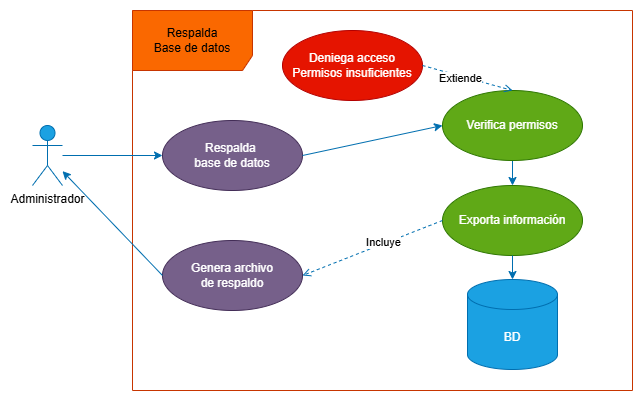

The diagram above was exported from draw.io. Its source (the exported page's mxGraphModel, read from the mxfile embedded in the PNG):
<mxGraphModel dx="946" dy="597" grid="1" gridSize="10" guides="1" tooltips="1" connect="1" arrows="1" fold="1" page="1" pageScale="1" pageWidth="827" pageHeight="1169" math="0" shadow="0">
  <root>
    <mxCell id="0" />
    <mxCell id="1" parent="0" />
    <mxCell id="lMfDTXsea6FF6M5tgMq6-3" value="&lt;div&gt;&lt;span style=&quot;background-color: transparent; color: light-dark(rgb(0, 0, 0), rgb(237, 237, 237));&quot;&gt;Respalda&lt;/span&gt;&lt;/div&gt;&lt;div&gt;&lt;span style=&quot;background-color: transparent; color: light-dark(rgb(0, 0, 0), rgb(237, 237, 237));&quot;&gt;Base de datos&lt;/span&gt;&lt;/div&gt;" style="shape=umlFrame;whiteSpace=wrap;html=1;pointerEvents=0;fillColor=#fa6800;fontColor=#000000;strokeColor=#C73500;width=120;height=60;" vertex="1" parent="1">
      <mxGeometry x="200" y="110" width="500" height="380" as="geometry" />
    </mxCell>
    <mxCell id="lMfDTXsea6FF6M5tgMq6-4" value="Administrador" style="shape=umlActor;verticalLabelPosition=bottom;verticalAlign=top;html=1;fillColor=#1ba1e2;fontColor=#000000;strokeColor=#006EAF;" vertex="1" parent="1">
      <mxGeometry x="100" y="225" width="30" height="60" as="geometry" />
    </mxCell>
    <mxCell id="lMfDTXsea6FF6M5tgMq6-5" value="Respalda&amp;nbsp;&lt;div&gt;base de datos&lt;/div&gt;" style="ellipse;whiteSpace=wrap;html=1;fillColor=#76608a;fontColor=#ffffff;strokeColor=#432D57;" vertex="1" parent="1">
      <mxGeometry x="230" y="220" width="140" height="70" as="geometry" />
    </mxCell>
    <mxCell id="lMfDTXsea6FF6M5tgMq6-6" value="Exporta información" style="ellipse;whiteSpace=wrap;html=1;fillColor=#60a917;fontColor=#ffffff;strokeColor=#2D7600;" vertex="1" parent="1">
      <mxGeometry x="510" y="285" width="140" height="70" as="geometry" />
    </mxCell>
    <mxCell id="lMfDTXsea6FF6M5tgMq6-7" value="BD" style="shape=cylinder3;whiteSpace=wrap;html=1;boundedLbl=1;backgroundOutline=1;size=15;fillColor=#1ba1e2;fontColor=#ffffff;strokeColor=#006EAF;" vertex="1" parent="1">
      <mxGeometry x="535" y="379" width="90" height="90" as="geometry" />
    </mxCell>
    <mxCell id="lMfDTXsea6FF6M5tgMq6-8" value="" style="endArrow=classic;html=1;rounded=0;exitX=0.5;exitY=1;exitDx=0;exitDy=0;entryX=0.5;entryY=0;entryDx=0;entryDy=0;entryPerimeter=0;jumpSize=10;fillColor=#1ba1e2;strokeColor=#006EAF;" edge="1" parent="1" source="lMfDTXsea6FF6M5tgMq6-6" target="lMfDTXsea6FF6M5tgMq6-7">
      <mxGeometry width="50" height="50" relative="1" as="geometry">
        <mxPoint x="330" y="334" as="sourcePoint" />
        <mxPoint x="380" y="284" as="targetPoint" />
      </mxGeometry>
    </mxCell>
    <mxCell id="lMfDTXsea6FF6M5tgMq6-9" value="Genera archivo&lt;div&gt;de respaldo&lt;/div&gt;" style="ellipse;whiteSpace=wrap;html=1;fillColor=#76608a;fontColor=#ffffff;strokeColor=#432D57;" vertex="1" parent="1">
      <mxGeometry x="230" y="340" width="140" height="70" as="geometry" />
    </mxCell>
    <mxCell id="lMfDTXsea6FF6M5tgMq6-10" value="" style="endArrow=classic;html=1;rounded=0;entryX=0;entryY=0.5;entryDx=0;entryDy=0;fillColor=#1ba1e2;strokeColor=#006EAF;endSize=6;jumpSize=10;" edge="1" parent="1" source="lMfDTXsea6FF6M5tgMq6-4" target="lMfDTXsea6FF6M5tgMq6-5">
      <mxGeometry width="50" height="50" relative="1" as="geometry">
        <mxPoint x="330" y="240" as="sourcePoint" />
        <mxPoint x="380" y="190" as="targetPoint" />
      </mxGeometry>
    </mxCell>
    <mxCell id="lMfDTXsea6FF6M5tgMq6-11" value="" style="endArrow=open;html=1;rounded=0;exitX=0;exitY=0.5;exitDx=0;exitDy=0;entryX=1;entryY=0.5;entryDx=0;entryDy=0;jumpSize=10;fillColor=#1ba1e2;strokeColor=#006EAF;dashed=1;endFill=0;" edge="1" parent="1" source="lMfDTXsea6FF6M5tgMq6-6" target="lMfDTXsea6FF6M5tgMq6-9">
      <mxGeometry width="50" height="50" relative="1" as="geometry">
        <mxPoint x="330" y="240" as="sourcePoint" />
        <mxPoint x="380" y="190" as="targetPoint" />
      </mxGeometry>
    </mxCell>
    <mxCell id="lMfDTXsea6FF6M5tgMq6-12" value="Incluye" style="edgeLabel;html=1;align=center;verticalAlign=middle;resizable=0;points=[];" vertex="1" connectable="0" parent="lMfDTXsea6FF6M5tgMq6-11">
      <mxGeometry x="-0.16" y="-2" relative="1" as="geometry">
        <mxPoint as="offset" />
      </mxGeometry>
    </mxCell>
    <mxCell id="lMfDTXsea6FF6M5tgMq6-14" value="" style="endArrow=classic;html=1;rounded=0;fillColor=#1ba1e2;strokeColor=#006EAF;endSize=6;jumpSize=10;exitX=0;exitY=0.5;exitDx=0;exitDy=0;" edge="1" parent="1" source="lMfDTXsea6FF6M5tgMq6-9" target="lMfDTXsea6FF6M5tgMq6-4">
      <mxGeometry width="50" height="50" relative="1" as="geometry">
        <mxPoint x="240" y="288" as="sourcePoint" />
        <mxPoint x="380" y="270" as="targetPoint" />
      </mxGeometry>
    </mxCell>
    <mxCell id="lMfDTXsea6FF6M5tgMq6-16" value="" style="endArrow=classic;html=1;rounded=0;entryX=0.5;entryY=0;entryDx=0;entryDy=0;fillColor=#1ba1e2;strokeColor=#006EAF;endSize=6;jumpSize=10;exitX=0.5;exitY=1;exitDx=0;exitDy=0;" edge="1" parent="1" source="lMfDTXsea6FF6M5tgMq6-17" target="lMfDTXsea6FF6M5tgMq6-6">
      <mxGeometry width="50" height="50" relative="1" as="geometry">
        <mxPoint x="580" y="225" as="sourcePoint" />
        <mxPoint x="550" y="210" as="targetPoint" />
      </mxGeometry>
    </mxCell>
    <mxCell id="lMfDTXsea6FF6M5tgMq6-17" value="Verifica permisos" style="ellipse;whiteSpace=wrap;html=1;fillColor=#60a917;fontColor=#ffffff;strokeColor=#2D7600;" vertex="1" parent="1">
      <mxGeometry x="510" y="190" width="140" height="70" as="geometry" />
    </mxCell>
    <mxCell id="lMfDTXsea6FF6M5tgMq6-18" value="Deniega acceso&lt;div&gt;Permisos insuficientes&lt;/div&gt;" style="ellipse;whiteSpace=wrap;html=1;fillColor=#e51400;fontColor=#ffffff;strokeColor=#B20000;" vertex="1" parent="1">
      <mxGeometry x="350" y="130" width="140" height="70" as="geometry" />
    </mxCell>
    <mxCell id="lMfDTXsea6FF6M5tgMq6-19" value="" style="endArrow=open;html=1;rounded=0;exitX=1;exitY=0.5;exitDx=0;exitDy=0;entryX=0.5;entryY=0;entryDx=0;entryDy=0;jumpSize=10;fillColor=#1ba1e2;strokeColor=#006EAF;dashed=1;endFill=0;" edge="1" parent="1" source="lMfDTXsea6FF6M5tgMq6-18" target="lMfDTXsea6FF6M5tgMq6-17">
      <mxGeometry width="50" height="50" relative="1" as="geometry">
        <mxPoint x="590" y="310" as="sourcePoint" />
        <mxPoint x="450" y="365" as="targetPoint" />
      </mxGeometry>
    </mxCell>
    <mxCell id="lMfDTXsea6FF6M5tgMq6-20" value="Extiende" style="edgeLabel;html=1;align=center;verticalAlign=middle;resizable=0;points=[];" vertex="1" connectable="0" parent="lMfDTXsea6FF6M5tgMq6-19">
      <mxGeometry x="-0.16" y="-2" relative="1" as="geometry">
        <mxPoint as="offset" />
      </mxGeometry>
    </mxCell>
    <mxCell id="lMfDTXsea6FF6M5tgMq6-22" value="" style="endArrow=classic;html=1;rounded=0;entryX=0;entryY=0.5;entryDx=0;entryDy=0;fillColor=#1ba1e2;strokeColor=#006EAF;endSize=6;jumpSize=10;exitX=1;exitY=0.5;exitDx=0;exitDy=0;" edge="1" parent="1" source="lMfDTXsea6FF6M5tgMq6-5" target="lMfDTXsea6FF6M5tgMq6-17">
      <mxGeometry width="50" height="50" relative="1" as="geometry">
        <mxPoint x="330" y="290" as="sourcePoint" />
        <mxPoint x="430" y="290" as="targetPoint" />
      </mxGeometry>
    </mxCell>
  </root>
</mxGraphModel>